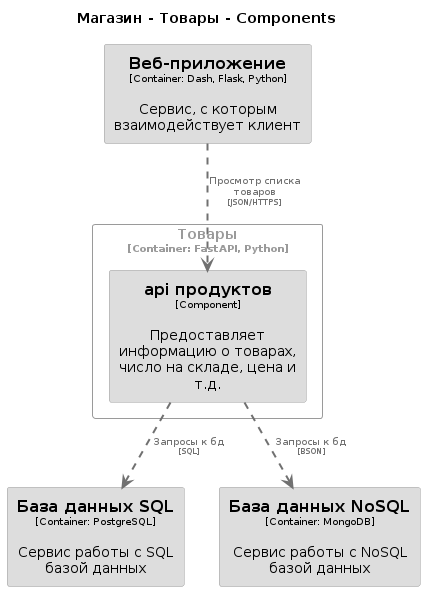

The diagram above was rendered by PlantUML. Its source (embedded in the PNG):
@startuml
set separator none
title Магазин - Товары - Components

top to bottom direction

skinparam {
  arrowFontSize 10
  defaultTextAlignment center
  wrapWidth 200
  maxMessageSize 100
}

hide stereotype

skinparam rectangle<<Магазин.Товары.apiпродуктов>> {
  BackgroundColor #dddddd
  FontColor #000000
  BorderColor #9a9a9a
  shadowing false
}
skinparam rectangle<<Магазин.БазаданныхNoSQL>> {
  BackgroundColor #dddddd
  FontColor #000000
  BorderColor #9a9a9a
  shadowing false
}
skinparam rectangle<<Магазин.БазаданныхSQL>> {
  BackgroundColor #dddddd
  FontColor #000000
  BorderColor #9a9a9a
  shadowing false
}
skinparam rectangle<<Магазин.Вебприложение>> {
  BackgroundColor #dddddd
  FontColor #000000
  BorderColor #9a9a9a
  shadowing false
}
skinparam rectangle<<Магазин.Товары>> {
  BorderColor #9a9a9a
  FontColor #9a9a9a
  shadowing false
}

rectangle "==База данных SQL\n<size:10>[Container: PostgreSQL]</size>\n\nСервис работы с SQL базой данных" <<Магазин.БазаданныхSQL>> as Магазин.БазаданныхSQL
rectangle "==База данных NoSQL\n<size:10>[Container: MongoDB]</size>\n\nСервис работы с NoSQL базой данных" <<Магазин.БазаданныхNoSQL>> as Магазин.БазаданныхNoSQL
rectangle "==Веб-приложение\n<size:10>[Container: Dash, Flask, Python]</size>\n\nСервис, с которым взаимодействует клиент" <<Магазин.Вебприложение>> as Магазин.Вебприложение

rectangle "Товары\n<size:10>[Container: FastAPI, Python]</size>" <<Магазин.Товары>> {
  rectangle "==api продуктов\n<size:10>[Component]</size>\n\nПредоставляет информацию о товарах, число на складе, цена и т.д." <<Магазин.Товары.apiпродуктов>> as Магазин.Товары.apiпродуктов
}

Магазин.Вебприложение .[#707070,thickness=2].> Магазин.Товары.apiпродуктов : "<color:#707070>Просмотр списка товаров\n<color:#707070><size:8>[JSON/HTTPS]</size>"
Магазин.Товары.apiпродуктов .[#707070,thickness=2].> Магазин.БазаданныхSQL : "<color:#707070>Запросы к бд\n<color:#707070><size:8>[SQL]</size>"
Магазин.Товары.apiпродуктов .[#707070,thickness=2].> Магазин.БазаданныхNoSQL : "<color:#707070>Запросы к бд\n<color:#707070><size:8>[BSON]</size>"
@enduml